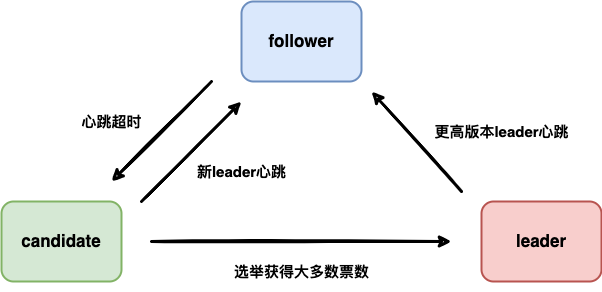

The diagram above was exported from draw.io. Its source (the exported page's mxGraphModel, read from the mxfile embedded in the PNG):
<mxGraphModel dx="946" dy="534" grid="1" gridSize="10" guides="1" tooltips="1" connect="1" arrows="1" fold="1" page="1" pageScale="1" pageWidth="827" pageHeight="1169" math="0" shadow="0">
  <root>
    <mxCell id="0" />
    <mxCell id="1" parent="0" />
    <mxCell id="NdtislNi8VnbUwwyG5X9-2" value="follower" style="rounded=1;whiteSpace=wrap;html=1;strokeWidth=2;fillWeight=4;hachureGap=8;hachureAngle=45;fillColor=#dae8fc;sketch=0;strokeColor=#6c8ebf;fontStyle=1;fontSize=17;" parent="1" vertex="1">
      <mxGeometry x="320" y="120" width="120" height="80" as="geometry" />
    </mxCell>
    <mxCell id="NdtislNi8VnbUwwyG5X9-3" value="candidate" style="rounded=1;whiteSpace=wrap;html=1;strokeWidth=2;fillWeight=4;hachureGap=8;hachureAngle=45;fillColor=#d5e8d4;sketch=0;strokeColor=#82b366;fontStyle=1;fontSize=17;" parent="1" vertex="1">
      <mxGeometry x="80" y="320" width="120" height="80" as="geometry" />
    </mxCell>
    <mxCell id="NdtislNi8VnbUwwyG5X9-4" value="leader" style="rounded=1;whiteSpace=wrap;html=1;strokeWidth=2;fillWeight=4;hachureGap=8;hachureAngle=45;fillColor=#f8cecc;sketch=0;strokeColor=#b85450;fontStyle=1;fontSize=17;" parent="1" vertex="1">
      <mxGeometry x="560" y="320" width="120" height="80" as="geometry" />
    </mxCell>
    <mxCell id="NdtislNi8VnbUwwyG5X9-6" value="" style="endArrow=classic;html=1;rounded=0;fontSize=17;fontStyle=0;strokeWidth=3;sketch=1;" parent="1" edge="1">
      <mxGeometry width="50" height="50" relative="1" as="geometry">
        <mxPoint x="220" y="320" as="sourcePoint" />
        <mxPoint x="320" y="220" as="targetPoint" />
      </mxGeometry>
    </mxCell>
    <mxCell id="NdtislNi8VnbUwwyG5X9-7" value="" style="endArrow=classic;html=1;rounded=0;fontSize=17;fontStyle=0;strokeWidth=3;sketch=1;" parent="1" edge="1">
      <mxGeometry width="50" height="50" relative="1" as="geometry">
        <mxPoint x="290" y="200" as="sourcePoint" />
        <mxPoint x="190" y="300" as="targetPoint" />
      </mxGeometry>
    </mxCell>
    <mxCell id="NdtislNi8VnbUwwyG5X9-8" value="" style="endArrow=classic;html=1;rounded=0;fontSize=17;fontStyle=0;strokeWidth=3;sketch=1;" parent="1" edge="1">
      <mxGeometry width="50" height="50" relative="1" as="geometry">
        <mxPoint x="230" y="360" as="sourcePoint" />
        <mxPoint x="530" y="360" as="targetPoint" />
      </mxGeometry>
    </mxCell>
    <mxCell id="NdtislNi8VnbUwwyG5X9-9" value="" style="endArrow=classic;html=1;rounded=0;fontSize=17;fontStyle=0;strokeWidth=3;sketch=1;" parent="1" edge="1">
      <mxGeometry width="50" height="50" relative="1" as="geometry">
        <mxPoint x="540" y="310" as="sourcePoint" />
        <mxPoint x="450" y="210" as="targetPoint" />
      </mxGeometry>
    </mxCell>
    <mxCell id="NdtislNi8VnbUwwyG5X9-10" value="心跳超时" style="text;strokeColor=none;fillColor=none;html=1;fontSize=15;fontStyle=1;verticalAlign=middle;align=center;sketch=0;" parent="1" vertex="1">
      <mxGeometry x="140" y="220" width="100" height="40" as="geometry" />
    </mxCell>
    <mxCell id="NdtislNi8VnbUwwyG5X9-11" value="新leader心跳" style="text;strokeColor=none;fillColor=none;html=1;fontSize=15;fontStyle=1;verticalAlign=middle;align=center;sketch=0;" parent="1" vertex="1">
      <mxGeometry x="270" y="270" width="100" height="40" as="geometry" />
    </mxCell>
    <mxCell id="NdtislNi8VnbUwwyG5X9-12" value="更高版本leader心跳" style="text;strokeColor=none;fillColor=none;html=1;fontSize=15;fontStyle=1;verticalAlign=middle;align=center;sketch=0;" parent="1" vertex="1">
      <mxGeometry x="530" y="230" width="100" height="40" as="geometry" />
    </mxCell>
    <mxCell id="NdtislNi8VnbUwwyG5X9-13" value="选举获得大多数票数" style="text;strokeColor=none;fillColor=none;html=1;fontSize=15;fontStyle=1;verticalAlign=middle;align=center;sketch=0;" parent="1" vertex="1">
      <mxGeometry x="330" y="370" width="100" height="40" as="geometry" />
    </mxCell>
  </root>
</mxGraphModel>